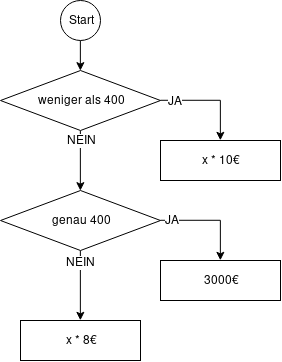

The diagram above was exported from draw.io. Its source (the exported page's mxGraphModel, read from the mxfile embedded in the PNG):
<mxGraphModel dx="796" dy="534" grid="1" gridSize="10" guides="1" tooltips="1" connect="1" arrows="1" fold="1" page="1" pageScale="1" pageWidth="827" pageHeight="1169" math="0" shadow="0">
  <root>
    <mxCell id="0" />
    <mxCell id="1" parent="0" />
    <mxCell id="BnQWei_ls9qH6qVXsfxq-7" style="edgeStyle=orthogonalEdgeStyle;rounded=0;orthogonalLoop=1;jettySize=auto;html=1;exitX=1;exitY=0.5;exitDx=0;exitDy=0;entryX=0.5;entryY=0;entryDx=0;entryDy=0;" edge="1" parent="1" source="BnQWei_ls9qH6qVXsfxq-1" target="BnQWei_ls9qH6qVXsfxq-3">
      <mxGeometry relative="1" as="geometry" />
    </mxCell>
    <mxCell id="BnQWei_ls9qH6qVXsfxq-10" value="JA" style="text;html=1;resizable=0;points=[];align=center;verticalAlign=middle;labelBackgroundColor=#ffffff;" vertex="1" connectable="0" parent="BnQWei_ls9qH6qVXsfxq-7">
      <mxGeometry x="-0.6952" y="-1" relative="1" as="geometry">
        <mxPoint as="offset" />
      </mxGeometry>
    </mxCell>
    <mxCell id="BnQWei_ls9qH6qVXsfxq-8" style="edgeStyle=orthogonalEdgeStyle;rounded=0;orthogonalLoop=1;jettySize=auto;html=1;exitX=0.5;exitY=1;exitDx=0;exitDy=0;entryX=0.5;entryY=0;entryDx=0;entryDy=0;" edge="1" parent="1" source="BnQWei_ls9qH6qVXsfxq-1" target="BnQWei_ls9qH6qVXsfxq-4">
      <mxGeometry relative="1" as="geometry" />
    </mxCell>
    <mxCell id="BnQWei_ls9qH6qVXsfxq-11" value="NEIN" style="text;html=1;resizable=0;points=[];align=center;verticalAlign=middle;labelBackgroundColor=#ffffff;" vertex="1" connectable="0" parent="BnQWei_ls9qH6qVXsfxq-8">
      <mxGeometry x="-0.6667" y="1" relative="1" as="geometry">
        <mxPoint as="offset" />
      </mxGeometry>
    </mxCell>
    <mxCell id="BnQWei_ls9qH6qVXsfxq-1" value="weniger als 400 " style="rhombus;whiteSpace=wrap;html=1;" vertex="1" parent="1">
      <mxGeometry x="200" y="170" width="160" height="60" as="geometry" />
    </mxCell>
    <mxCell id="BnQWei_ls9qH6qVXsfxq-6" style="edgeStyle=orthogonalEdgeStyle;rounded=0;orthogonalLoop=1;jettySize=auto;html=1;exitX=0.5;exitY=1;exitDx=0;exitDy=0;entryX=0.5;entryY=0;entryDx=0;entryDy=0;" edge="1" parent="1" source="BnQWei_ls9qH6qVXsfxq-2" target="BnQWei_ls9qH6qVXsfxq-1">
      <mxGeometry relative="1" as="geometry" />
    </mxCell>
    <mxCell id="BnQWei_ls9qH6qVXsfxq-2" value="Start" style="ellipse;whiteSpace=wrap;html=1;aspect=fixed;" vertex="1" parent="1">
      <mxGeometry x="260" y="100" width="40" height="40" as="geometry" />
    </mxCell>
    <mxCell id="BnQWei_ls9qH6qVXsfxq-3" value="x * 10€" style="rounded=0;whiteSpace=wrap;html=1;" vertex="1" parent="1">
      <mxGeometry x="360" y="240" width="120" height="40" as="geometry" />
    </mxCell>
    <mxCell id="BnQWei_ls9qH6qVXsfxq-9" style="edgeStyle=orthogonalEdgeStyle;rounded=0;orthogonalLoop=1;jettySize=auto;html=1;exitX=1;exitY=0.5;exitDx=0;exitDy=0;entryX=0.5;entryY=0;entryDx=0;entryDy=0;" edge="1" parent="1" source="BnQWei_ls9qH6qVXsfxq-4" target="BnQWei_ls9qH6qVXsfxq-5">
      <mxGeometry relative="1" as="geometry" />
    </mxCell>
    <mxCell id="BnQWei_ls9qH6qVXsfxq-12" value="JA" style="text;html=1;resizable=0;points=[];align=center;verticalAlign=middle;labelBackgroundColor=#ffffff;" vertex="1" connectable="0" parent="BnQWei_ls9qH6qVXsfxq-9">
      <mxGeometry x="-0.7714" relative="1" as="geometry">
        <mxPoint as="offset" />
      </mxGeometry>
    </mxCell>
    <mxCell id="BnQWei_ls9qH6qVXsfxq-14" style="edgeStyle=orthogonalEdgeStyle;rounded=0;orthogonalLoop=1;jettySize=auto;html=1;exitX=0.5;exitY=1;exitDx=0;exitDy=0;entryX=0.5;entryY=0;entryDx=0;entryDy=0;" edge="1" parent="1" source="BnQWei_ls9qH6qVXsfxq-4" target="BnQWei_ls9qH6qVXsfxq-13">
      <mxGeometry relative="1" as="geometry" />
    </mxCell>
    <mxCell id="BnQWei_ls9qH6qVXsfxq-15" value="NEIN" style="text;html=1;resizable=0;points=[];align=center;verticalAlign=middle;labelBackgroundColor=#ffffff;" vertex="1" connectable="0" parent="BnQWei_ls9qH6qVXsfxq-14">
      <mxGeometry x="-0.6599" relative="1" as="geometry">
        <mxPoint as="offset" />
      </mxGeometry>
    </mxCell>
    <mxCell id="BnQWei_ls9qH6qVXsfxq-4" value="genau 400" style="rhombus;whiteSpace=wrap;html=1;" vertex="1" parent="1">
      <mxGeometry x="200" y="290" width="160" height="60" as="geometry" />
    </mxCell>
    <mxCell id="BnQWei_ls9qH6qVXsfxq-5" value="3000€" style="rounded=0;whiteSpace=wrap;html=1;" vertex="1" parent="1">
      <mxGeometry x="360" y="360" width="120" height="40" as="geometry" />
    </mxCell>
    <mxCell id="BnQWei_ls9qH6qVXsfxq-13" value="x * 8€" style="rounded=0;whiteSpace=wrap;html=1;" vertex="1" parent="1">
      <mxGeometry x="220" y="420" width="120" height="40" as="geometry" />
    </mxCell>
  </root>
</mxGraphModel>